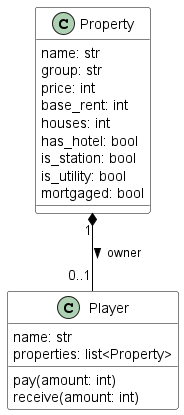

The diagram above was rendered by PlantUML. Its source (embedded in the PNG):
@startuml
skinparam class {
  BackgroundColor white
  BorderColor black
  ArrowColor black
}

class Property {
  name: str
  group: str
  price: int
  base_rent: int
  houses: int
  has_hotel: bool
  is_station: bool
  is_utility: bool
  mortgaged: bool
}

class Player {
   name: str
   properties: list<Property>
   pay(amount: int)
   receive(amount: int)
}

Property "1" *-- "0..1" Player : owner >
@enduml